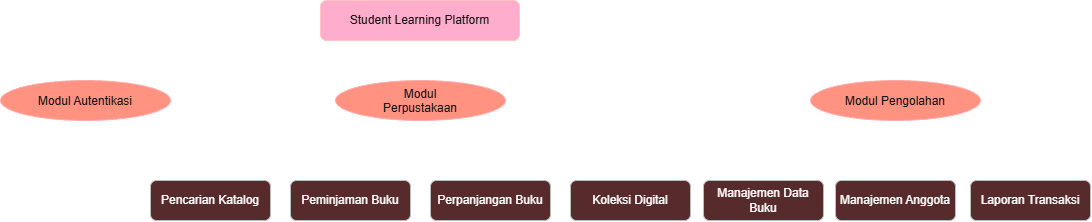

The diagram above was exported from draw.io. Its source (the exported page's mxGraphModel, read from the mxfile embedded in the PNG):
<mxGraphModel dx="1334" dy="778" grid="1" gridSize="10" guides="1" tooltips="1" connect="1" arrows="1" fold="1" page="1" pageScale="1" pageWidth="827" pageHeight="1169" math="0" shadow="0">
  <root>
    <mxCell id="0" />
    <mxCell id="1" parent="0" />
    <mxCell id="maEL0W3awNRvXDtza_n0-6" edge="1" parent="1" source="maEL0W3awNRvXDtza_n0-2" style="edgeStyle=orthogonalEdgeStyle;rounded=0;orthogonalLoop=1;jettySize=auto;html=1;exitX=0.5;exitY=1;exitDx=0;exitDy=0;entryX=0.5;entryY=0;entryDx=0;entryDy=0;defaultLabelBackgroundColor=page;" target="maEL0W3awNRvXDtza_n0-4">
      <mxGeometry relative="1" as="geometry" />
    </mxCell>
    <mxCell id="maEL0W3awNRvXDtza_n0-7" edge="1" parent="1" source="maEL0W3awNRvXDtza_n0-2" style="edgeStyle=orthogonalEdgeStyle;rounded=0;orthogonalLoop=1;jettySize=auto;html=1;exitX=0.75;exitY=1;exitDx=0;exitDy=0;entryX=0.5;entryY=0;entryDx=0;entryDy=0;defaultLabelBackgroundColor=page;" target="maEL0W3awNRvXDtza_n0-5">
      <mxGeometry relative="1" as="geometry" />
    </mxCell>
    <mxCell id="maEL0W3awNRvXDtza_n0-8" edge="1" parent="1" source="maEL0W3awNRvXDtza_n0-2" style="edgeStyle=orthogonalEdgeStyle;rounded=0;orthogonalLoop=1;jettySize=auto;html=1;exitX=0.25;exitY=1;exitDx=0;exitDy=0;entryX=0.5;entryY=0;entryDx=0;entryDy=0;defaultLabelBackgroundColor=page;" target="maEL0W3awNRvXDtza_n0-3">
      <mxGeometry relative="1" as="geometry" />
    </mxCell>
    <mxCell id="maEL0W3awNRvXDtza_n0-2" parent="1" style="rounded=1;whiteSpace=wrap;html=1;roundedPerimeter=1;fillColor=#a20025;fontColor=#ffffff;strokeColor=#6F0000;" value="Student Learning Platform" vertex="1">
      <mxGeometry height="40" width="199" x="320" y="20" as="geometry" />
    </mxCell>
    <mxCell id="maEL0W3awNRvXDtza_n0-3" parent="1" style="ellipse;whiteSpace=wrap;html=1;shapeInside=1;fillColor=#e51400;strokeColor=#B20000;fontColor=#ffffff;" value="Modul Autentikasi" vertex="1">
      <mxGeometry height="40" width="170" y="100" as="geometry" />
    </mxCell>
    <mxCell id="maEL0W3awNRvXDtza_n0-17" edge="1" parent="1" source="maEL0W3awNRvXDtza_n0-4" style="edgeStyle=orthogonalEdgeStyle;rounded=0;orthogonalLoop=1;jettySize=auto;html=1;exitX=0.5;exitY=1;exitDx=0;exitDy=0;entryX=0.5;entryY=0;entryDx=0;entryDy=0;defaultLabelBackgroundColor=page;" target="maEL0W3awNRvXDtza_n0-10">
      <mxGeometry relative="1" as="geometry" />
    </mxCell>
    <mxCell id="maEL0W3awNRvXDtza_n0-18" edge="1" parent="1" source="maEL0W3awNRvXDtza_n0-4" style="edgeStyle=orthogonalEdgeStyle;rounded=0;orthogonalLoop=1;jettySize=auto;html=1;exitX=0.5;exitY=1;exitDx=0;exitDy=0;entryX=0.5;entryY=0;entryDx=0;entryDy=0;defaultLabelBackgroundColor=page;" target="maEL0W3awNRvXDtza_n0-11">
      <mxGeometry relative="1" as="geometry" />
    </mxCell>
    <mxCell id="maEL0W3awNRvXDtza_n0-20" edge="1" parent="1" source="maEL0W3awNRvXDtza_n0-4" style="edgeStyle=orthogonalEdgeStyle;rounded=0;orthogonalLoop=1;jettySize=auto;html=1;exitX=0.5;exitY=1;exitDx=0;exitDy=0;entryX=0.5;entryY=0;entryDx=0;entryDy=0;defaultLabelBackgroundColor=page;" target="maEL0W3awNRvXDtza_n0-9">
      <mxGeometry relative="1" as="geometry" />
    </mxCell>
    <mxCell id="maEL0W3awNRvXDtza_n0-21" edge="1" parent="1" source="maEL0W3awNRvXDtza_n0-4" style="edgeStyle=orthogonalEdgeStyle;rounded=0;orthogonalLoop=1;jettySize=auto;html=1;exitX=0.5;exitY=1;exitDx=0;exitDy=0;entryX=0.5;entryY=0;entryDx=0;entryDy=0;defaultLabelBackgroundColor=page;" target="maEL0W3awNRvXDtza_n0-12">
      <mxGeometry relative="1" as="geometry" />
    </mxCell>
    <mxCell id="maEL0W3awNRvXDtza_n0-4" parent="1" style="ellipse;whiteSpace=wrap;html=1;shapeInside=1;fillColor=#e51400;strokeColor=#B20000;fontColor=#ffffff;" value="Modul Perpustakaan" vertex="1">
      <mxGeometry height="40" width="170" x="335" y="100" as="geometry" />
    </mxCell>
    <mxCell id="maEL0W3awNRvXDtza_n0-22" edge="1" parent="1" source="maEL0W3awNRvXDtza_n0-5" style="edgeStyle=orthogonalEdgeStyle;rounded=0;orthogonalLoop=1;jettySize=auto;html=1;exitX=0.5;exitY=1;exitDx=0;exitDy=0;entryX=0.5;entryY=0;entryDx=0;entryDy=0;defaultLabelBackgroundColor=page;" target="maEL0W3awNRvXDtza_n0-14">
      <mxGeometry relative="1" as="geometry" />
    </mxCell>
    <mxCell id="maEL0W3awNRvXDtza_n0-23" edge="1" parent="1" source="maEL0W3awNRvXDtza_n0-5" style="edgeStyle=orthogonalEdgeStyle;rounded=0;orthogonalLoop=1;jettySize=auto;html=1;exitX=0.5;exitY=1;exitDx=0;exitDy=0;entryX=0.5;entryY=0;entryDx=0;entryDy=0;defaultLabelBackgroundColor=page;" target="maEL0W3awNRvXDtza_n0-15">
      <mxGeometry relative="1" as="geometry" />
    </mxCell>
    <mxCell id="maEL0W3awNRvXDtza_n0-24" edge="1" parent="1" source="maEL0W3awNRvXDtza_n0-5" style="edgeStyle=orthogonalEdgeStyle;rounded=0;orthogonalLoop=1;jettySize=auto;html=1;exitX=0.5;exitY=1;exitDx=0;exitDy=0;entryX=0.5;entryY=0;entryDx=0;entryDy=0;defaultLabelBackgroundColor=page;" target="maEL0W3awNRvXDtza_n0-16">
      <mxGeometry relative="1" as="geometry" />
    </mxCell>
    <mxCell id="maEL0W3awNRvXDtza_n0-5" parent="1" style="ellipse;whiteSpace=wrap;html=1;shapeInside=1;fillColor=#e51400;strokeColor=#B20000;fontColor=#ffffff;" value="Modul Pengolahan" vertex="1">
      <mxGeometry height="40" width="170" x="810" y="100" as="geometry" />
    </mxCell>
    <mxCell id="maEL0W3awNRvXDtza_n0-9" parent="1" style="rounded=1;whiteSpace=wrap;html=1;roundedPerimeter=1;fillColor=#ffcccc;strokeColor=#36393d;" value="Pencarian Katalog" vertex="1">
      <mxGeometry height="40" width="120" x="150" y="200" as="geometry" />
    </mxCell>
    <mxCell id="maEL0W3awNRvXDtza_n0-10" parent="1" style="rounded=1;whiteSpace=wrap;html=1;roundedPerimeter=1;fillColor=#ffcccc;strokeColor=#36393d;" value="Peminjaman Buku" vertex="1">
      <mxGeometry height="40" width="120" x="290" y="200" as="geometry" />
    </mxCell>
    <mxCell id="maEL0W3awNRvXDtza_n0-11" parent="1" style="rounded=1;whiteSpace=wrap;html=1;roundedPerimeter=1;fillColor=#ffcccc;strokeColor=#36393d;" value="Perpanjangan Buku" vertex="1">
      <mxGeometry height="40" width="120" x="430" y="200" as="geometry" />
    </mxCell>
    <mxCell id="maEL0W3awNRvXDtza_n0-12" parent="1" style="rounded=1;whiteSpace=wrap;html=1;roundedPerimeter=1;fillColor=#ffcccc;strokeColor=#36393d;" value="Koleksi Digital" vertex="1">
      <mxGeometry height="40" width="120" x="570" y="200" as="geometry" />
    </mxCell>
    <mxCell id="maEL0W3awNRvXDtza_n0-14" parent="1" style="rounded=1;whiteSpace=wrap;html=1;roundedPerimeter=1;fillColor=#ffcccc;strokeColor=#36393d;" value="Manajemen Data Buku" vertex="1">
      <mxGeometry height="40" width="120" x="703" y="200" as="geometry" />
    </mxCell>
    <mxCell id="maEL0W3awNRvXDtza_n0-15" parent="1" style="rounded=1;whiteSpace=wrap;html=1;roundedPerimeter=1;fillColor=#ffcccc;strokeColor=#36393d;" value="Manajemen Anggota" vertex="1">
      <mxGeometry height="40" width="120" x="835" y="200" as="geometry" />
    </mxCell>
    <mxCell id="maEL0W3awNRvXDtza_n0-16" parent="1" style="rounded=1;whiteSpace=wrap;html=1;roundedPerimeter=1;fillColor=#ffcccc;strokeColor=#36393d;" value="Laporan Transaksi" vertex="1">
      <mxGeometry height="40" width="120" x="970" y="200" as="geometry" />
    </mxCell>
  </root>
</mxGraphModel>